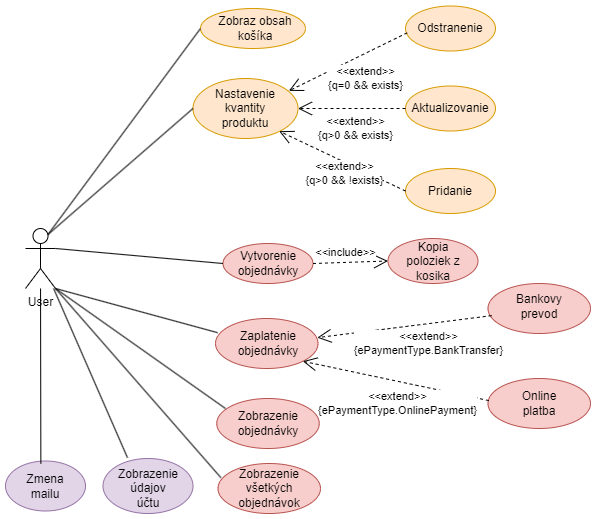

The diagram above was exported from draw.io. Its source (the exported page's mxGraphModel, read from the mxfile embedded in the PNG):
<mxGraphModel dx="1295" dy="685" grid="1" gridSize="10" guides="1" tooltips="1" connect="1" arrows="1" fold="1" page="1" pageScale="1" pageWidth="850" pageHeight="1100" math="0" shadow="0">
  <root>
    <mxCell id="0" />
    <mxCell id="1" parent="0" />
    <mxCell id="mzCCfXttNEEQw6mLtA6P-1" value="User" style="shape=umlActor;verticalLabelPosition=bottom;verticalAlign=top;html=1;outlineConnect=0;" parent="1" vertex="1">
      <mxGeometry x="30" y="300" width="30" height="60" as="geometry" />
    </mxCell>
    <mxCell id="mzCCfXttNEEQw6mLtA6P-5" value="" style="ellipse;whiteSpace=wrap;html=1;fillColor=#ffe6cc;strokeColor=#d79b00;" parent="1" vertex="1">
      <mxGeometry x="205" y="80" width="105" height="40" as="geometry" />
    </mxCell>
    <mxCell id="mzCCfXttNEEQw6mLtA6P-6" value="Zobraz obsah košíka" style="text;html=1;strokeColor=none;fillColor=none;align=center;verticalAlign=middle;whiteSpace=wrap;rounded=0;" parent="1" vertex="1">
      <mxGeometry x="220" y="85" width="80" height="30" as="geometry" />
    </mxCell>
    <mxCell id="mzCCfXttNEEQw6mLtA6P-7" value="" style="ellipse;whiteSpace=wrap;html=1;fillColor=#ffe6cc;strokeColor=#d79b00;" parent="1" vertex="1">
      <mxGeometry x="197.5" y="150" width="105" height="60" as="geometry" />
    </mxCell>
    <mxCell id="mzCCfXttNEEQw6mLtA6P-8" value="Nastavenie kvantity produktu" style="text;html=1;strokeColor=none;fillColor=none;align=center;verticalAlign=middle;whiteSpace=wrap;rounded=0;" parent="1" vertex="1">
      <mxGeometry x="220" y="165" width="60" height="30" as="geometry" />
    </mxCell>
    <mxCell id="mzCCfXttNEEQw6mLtA6P-10" value="" style="ellipse;whiteSpace=wrap;html=1;fillColor=#ffe6cc;strokeColor=#d79b00;" parent="1" vertex="1">
      <mxGeometry x="410" y="77.5" width="90" height="45" as="geometry" />
    </mxCell>
    <mxCell id="mzCCfXttNEEQw6mLtA6P-11" value="" style="ellipse;whiteSpace=wrap;html=1;fillColor=#ffe6cc;strokeColor=#d79b00;" parent="1" vertex="1">
      <mxGeometry x="410" y="157.5" width="90" height="45" as="geometry" />
    </mxCell>
    <mxCell id="mzCCfXttNEEQw6mLtA6P-12" value="" style="ellipse;whiteSpace=wrap;html=1;fillColor=#ffe6cc;strokeColor=#d79b00;" parent="1" vertex="1">
      <mxGeometry x="410" y="240" width="90" height="45" as="geometry" />
    </mxCell>
    <mxCell id="mzCCfXttNEEQw6mLtA6P-13" value="Odstranenie" style="text;html=1;strokeColor=none;fillColor=none;align=center;verticalAlign=middle;whiteSpace=wrap;rounded=0;" parent="1" vertex="1">
      <mxGeometry x="425" y="85" width="60" height="30" as="geometry" />
    </mxCell>
    <mxCell id="mzCCfXttNEEQw6mLtA6P-14" value="Aktualizovanie" style="text;html=1;strokeColor=none;fillColor=none;align=center;verticalAlign=middle;whiteSpace=wrap;rounded=0;" parent="1" vertex="1">
      <mxGeometry x="425" y="165" width="60" height="30" as="geometry" />
    </mxCell>
    <mxCell id="mzCCfXttNEEQw6mLtA6P-15" value="Pridanie" style="text;html=1;strokeColor=none;fillColor=none;align=center;verticalAlign=middle;whiteSpace=wrap;rounded=0;" parent="1" vertex="1">
      <mxGeometry x="425" y="247.5" width="60" height="30" as="geometry" />
    </mxCell>
    <mxCell id="mzCCfXttNEEQw6mLtA6P-16" value="&amp;lt;&amp;lt;extend&amp;gt;&amp;gt;&lt;br&gt;{q&amp;gt;0 &amp;amp;&amp;amp; exists}" style="endArrow=open;endSize=12;dashed=1;html=1;rounded=0;exitX=0;exitY=0.5;exitDx=0;exitDy=0;entryX=1;entryY=0.5;entryDx=0;entryDy=0;" parent="1" source="mzCCfXttNEEQw6mLtA6P-11" target="mzCCfXttNEEQw6mLtA6P-7" edge="1">
      <mxGeometry x="-0.0698" y="20" width="160" relative="1" as="geometry">
        <mxPoint x="270" y="220" as="sourcePoint" />
        <mxPoint x="430" y="220" as="targetPoint" />
        <mxPoint as="offset" />
      </mxGeometry>
    </mxCell>
    <mxCell id="mzCCfXttNEEQw6mLtA6P-17" value="&amp;lt;&amp;lt;extend&amp;gt;&amp;gt;&lt;br&gt;{q&amp;gt;0 &amp;amp;&amp;amp; !exists}" style="endArrow=open;endSize=12;dashed=1;html=1;rounded=0;exitX=0;exitY=0.5;exitDx=0;exitDy=0;entryX=0.821;entryY=0.878;entryDx=0;entryDy=0;entryPerimeter=0;" parent="1" source="mzCCfXttNEEQw6mLtA6P-12" target="mzCCfXttNEEQw6mLtA6P-7" edge="1">
      <mxGeometry x="-0.1111" y="10" width="160" relative="1" as="geometry">
        <mxPoint x="370" y="262.33" as="sourcePoint" />
        <mxPoint x="303" y="262.33" as="targetPoint" />
        <mxPoint as="offset" />
      </mxGeometry>
    </mxCell>
    <mxCell id="mzCCfXttNEEQw6mLtA6P-18" value="&amp;lt;&amp;lt;extend&amp;gt;&amp;gt;&lt;br&gt;{q=0 &amp;amp;&amp;amp; exists}" style="endArrow=open;endSize=12;dashed=1;html=1;rounded=0;exitX=0.019;exitY=0.596;exitDx=0;exitDy=0;entryX=0.913;entryY=0.206;entryDx=0;entryDy=0;entryPerimeter=0;exitPerimeter=0;" parent="1" source="mzCCfXttNEEQw6mLtA6P-10" target="mzCCfXttNEEQw6mLtA6P-7" edge="1">
      <mxGeometry x="-0.1266" y="23" width="160" relative="1" as="geometry">
        <mxPoint x="380" y="272.33" as="sourcePoint" />
        <mxPoint x="294" y="213" as="targetPoint" />
        <mxPoint as="offset" />
      </mxGeometry>
    </mxCell>
    <mxCell id="mzCCfXttNEEQw6mLtA6P-22" value="" style="endArrow=none;html=1;rounded=0;entryX=0;entryY=0.5;entryDx=0;entryDy=0;exitX=0.75;exitY=0.1;exitDx=0;exitDy=0;exitPerimeter=0;" parent="1" source="mzCCfXttNEEQw6mLtA6P-1" target="mzCCfXttNEEQw6mLtA6P-7" edge="1">
      <mxGeometry width="50" height="50" relative="1" as="geometry">
        <mxPoint x="60" y="210" as="sourcePoint" />
        <mxPoint x="380" y="210" as="targetPoint" />
      </mxGeometry>
    </mxCell>
    <mxCell id="mzCCfXttNEEQw6mLtA6P-23" value="" style="endArrow=none;html=1;rounded=0;entryX=0;entryY=0.5;entryDx=0;entryDy=0;exitX=0.75;exitY=0.1;exitDx=0;exitDy=0;exitPerimeter=0;" parent="1" source="mzCCfXttNEEQw6mLtA6P-1" target="mzCCfXttNEEQw6mLtA6P-5" edge="1">
      <mxGeometry width="50" height="50" relative="1" as="geometry">
        <mxPoint x="60" y="190" as="sourcePoint" />
        <mxPoint x="380" y="210" as="targetPoint" />
      </mxGeometry>
    </mxCell>
    <mxCell id="mzCCfXttNEEQw6mLtA6P-26" value="" style="ellipse;whiteSpace=wrap;html=1;fillColor=#f8cecc;strokeColor=#b85450;" parent="1" vertex="1">
      <mxGeometry x="227.5" y="315" width="90" height="40" as="geometry" />
    </mxCell>
    <mxCell id="mzCCfXttNEEQw6mLtA6P-27" value="Vytvorenie objednávky" style="text;html=1;strokeColor=none;fillColor=none;align=center;verticalAlign=middle;whiteSpace=wrap;rounded=0;" parent="1" vertex="1">
      <mxGeometry x="242.5" y="320" width="60" height="30" as="geometry" />
    </mxCell>
    <mxCell id="mzCCfXttNEEQw6mLtA6P-28" value="" style="ellipse;whiteSpace=wrap;html=1;fillColor=#f8cecc;strokeColor=#b85450;" parent="1" vertex="1">
      <mxGeometry x="220" y="390" width="102.5" height="50" as="geometry" />
    </mxCell>
    <mxCell id="mzCCfXttNEEQw6mLtA6P-29" value="Zaplatenie objednávky" style="text;html=1;strokeColor=none;fillColor=none;align=center;verticalAlign=middle;whiteSpace=wrap;rounded=0;" parent="1" vertex="1">
      <mxGeometry x="242.5" y="400" width="60" height="30" as="geometry" />
    </mxCell>
    <mxCell id="mzCCfXttNEEQw6mLtA6P-30" value="" style="ellipse;whiteSpace=wrap;html=1;fillColor=#f8cecc;strokeColor=#b85450;" parent="1" vertex="1">
      <mxGeometry x="392.5" y="310" width="90" height="45" as="geometry" />
    </mxCell>
    <mxCell id="mzCCfXttNEEQw6mLtA6P-33" value="Kopia poloziek z kosika" style="text;html=1;strokeColor=none;fillColor=none;align=center;verticalAlign=middle;whiteSpace=wrap;rounded=0;" parent="1" vertex="1">
      <mxGeometry x="407.5" y="317.5" width="60" height="30" as="geometry" />
    </mxCell>
    <mxCell id="mzCCfXttNEEQw6mLtA6P-38" value="&amp;lt;&amp;lt;include&amp;gt;&amp;gt;" style="endArrow=open;endSize=12;dashed=1;html=1;rounded=0;exitX=1;exitY=0.5;exitDx=0;exitDy=0;entryX=0;entryY=0.5;entryDx=0;entryDy=0;" parent="1" source="mzCCfXttNEEQw6mLtA6P-26" target="mzCCfXttNEEQw6mLtA6P-30" edge="1">
      <mxGeometry x="-0.1111" y="10" width="160" relative="1" as="geometry">
        <mxPoint x="402.5" y="507.3299999999999" as="sourcePoint" />
        <mxPoint x="316.5" y="448" as="targetPoint" />
        <mxPoint as="offset" />
      </mxGeometry>
    </mxCell>
    <mxCell id="mzCCfXttNEEQw6mLtA6P-43" value="" style="ellipse;whiteSpace=wrap;html=1;fillColor=#f8cecc;strokeColor=#b85450;" parent="1" vertex="1">
      <mxGeometry x="221.25" y="470" width="102.5" height="50" as="geometry" />
    </mxCell>
    <mxCell id="mzCCfXttNEEQw6mLtA6P-44" value="Zobrazenie objednávky" style="text;html=1;strokeColor=none;fillColor=none;align=center;verticalAlign=middle;whiteSpace=wrap;rounded=0;" parent="1" vertex="1">
      <mxGeometry x="242.5" y="480" width="60" height="30" as="geometry" />
    </mxCell>
    <mxCell id="mzCCfXttNEEQw6mLtA6P-46" value="" style="ellipse;whiteSpace=wrap;html=1;fillColor=#f8cecc;strokeColor=#b85450;" parent="1" vertex="1">
      <mxGeometry x="222.5" y="535" width="102.5" height="50" as="geometry" />
    </mxCell>
    <mxCell id="mzCCfXttNEEQw6mLtA6P-47" value="Zobrazenie všetkých objednávok" style="text;html=1;strokeColor=none;fillColor=none;align=center;verticalAlign=middle;whiteSpace=wrap;rounded=0;" parent="1" vertex="1">
      <mxGeometry x="243.75" y="545" width="60" height="30" as="geometry" />
    </mxCell>
    <mxCell id="mzCCfXttNEEQw6mLtA6P-51" value="" style="ellipse;whiteSpace=wrap;html=1;fillColor=#e1d5e7;strokeColor=#9673a6;" parent="1" vertex="1">
      <mxGeometry x="107.5" y="530" width="90" height="55" as="geometry" />
    </mxCell>
    <mxCell id="mzCCfXttNEEQw6mLtA6P-52" value="Zobrazenie údajov účtu" style="text;html=1;strokeColor=none;fillColor=none;align=center;verticalAlign=middle;whiteSpace=wrap;rounded=0;" parent="1" vertex="1">
      <mxGeometry x="122.5" y="545" width="60" height="30" as="geometry" />
    </mxCell>
    <mxCell id="mzCCfXttNEEQw6mLtA6P-53" value="" style="ellipse;whiteSpace=wrap;html=1;fillColor=#e1d5e7;strokeColor=#9673a6;" parent="1" vertex="1">
      <mxGeometry x="10" y="532.5" width="80" height="50" as="geometry" />
    </mxCell>
    <mxCell id="mzCCfXttNEEQw6mLtA6P-54" value="Zmena mailu" style="text;html=1;strokeColor=none;fillColor=none;align=center;verticalAlign=middle;whiteSpace=wrap;rounded=0;" parent="1" vertex="1">
      <mxGeometry x="20" y="542.5" width="60" height="30" as="geometry" />
    </mxCell>
    <mxCell id="mzCCfXttNEEQw6mLtA6P-70" value="" style="ellipse;whiteSpace=wrap;html=1;fillColor=#f8cecc;strokeColor=#b85450;" parent="1" vertex="1">
      <mxGeometry x="492.5" y="355" width="102.5" height="50" as="geometry" />
    </mxCell>
    <mxCell id="mzCCfXttNEEQw6mLtA6P-71" value="" style="ellipse;whiteSpace=wrap;html=1;fillColor=#f8cecc;strokeColor=#b85450;" parent="1" vertex="1">
      <mxGeometry x="492.5" y="450" width="102.5" height="50" as="geometry" />
    </mxCell>
    <mxCell id="mzCCfXttNEEQw6mLtA6P-72" value="Bankovy prevod" style="text;html=1;strokeColor=none;fillColor=none;align=center;verticalAlign=middle;whiteSpace=wrap;rounded=0;" parent="1" vertex="1">
      <mxGeometry x="513.75" y="362.5" width="60" height="30" as="geometry" />
    </mxCell>
    <mxCell id="mzCCfXttNEEQw6mLtA6P-73" value="Online platba" style="text;html=1;strokeColor=none;fillColor=none;align=center;verticalAlign=middle;whiteSpace=wrap;rounded=0;" parent="1" vertex="1">
      <mxGeometry x="513.75" y="460" width="60" height="30" as="geometry" />
    </mxCell>
    <mxCell id="mzCCfXttNEEQw6mLtA6P-74" value="&amp;lt;&amp;lt;extend&amp;gt;&amp;gt;&lt;br&gt;{ePaymentType.OnlinePayment}" style="endArrow=open;endSize=12;dashed=1;html=1;rounded=0;exitX=0.009;exitY=0.442;exitDx=0;exitDy=0;entryX=1;entryY=1;entryDx=0;entryDy=0;exitPerimeter=0;" parent="1" source="mzCCfXttNEEQw6mLtA6P-71" target="mzCCfXttNEEQw6mLtA6P-28" edge="1">
      <mxGeometry x="-0.0709" y="22" width="160" relative="1" as="geometry">
        <mxPoint x="365" y="454.71000000000004" as="sourcePoint" />
        <mxPoint x="297" y="454.71000000000004" as="targetPoint" />
        <mxPoint as="offset" />
      </mxGeometry>
    </mxCell>
    <mxCell id="mzCCfXttNEEQw6mLtA6P-75" value="&amp;lt;&amp;lt;extend&amp;gt;&amp;gt;&lt;br&gt;{ePaymentType.BankTransfer}" style="endArrow=open;endSize=12;dashed=1;html=1;rounded=0;exitX=0.036;exitY=0.643;exitDx=0;exitDy=0;entryX=0.993;entryY=0.383;entryDx=0;entryDy=0;exitPerimeter=0;entryPerimeter=0;" parent="1" source="mzCCfXttNEEQw6mLtA6P-70" target="mzCCfXttNEEQw6mLtA6P-28" edge="1">
      <mxGeometry x="-0.2414" y="20" width="160" relative="1" as="geometry">
        <mxPoint x="375" y="464.71000000000004" as="sourcePoint" />
        <mxPoint x="317.5" y="443" as="targetPoint" />
        <mxPoint as="offset" />
      </mxGeometry>
    </mxCell>
    <mxCell id="xHhbTcnsJxwBrsfat7zH-5" value="" style="endArrow=none;html=1;rounded=0;entryX=0;entryY=0.5;entryDx=0;entryDy=0;exitX=1;exitY=0.3333333333333333;exitDx=0;exitDy=0;exitPerimeter=0;" parent="1" source="mzCCfXttNEEQw6mLtA6P-1" target="mzCCfXttNEEQw6mLtA6P-26" edge="1">
      <mxGeometry width="50" height="50" relative="1" as="geometry">
        <mxPoint x="330" y="410" as="sourcePoint" />
        <mxPoint x="380" y="360" as="targetPoint" />
      </mxGeometry>
    </mxCell>
    <mxCell id="xHhbTcnsJxwBrsfat7zH-6" value="" style="endArrow=none;html=1;rounded=0;exitX=1;exitY=1;exitDx=0;exitDy=0;exitPerimeter=0;entryX=0.02;entryY=0.283;entryDx=0;entryDy=0;entryPerimeter=0;" parent="1" source="mzCCfXttNEEQw6mLtA6P-1" target="mzCCfXttNEEQw6mLtA6P-28" edge="1">
      <mxGeometry width="50" height="50" relative="1" as="geometry">
        <mxPoint x="330" y="410" as="sourcePoint" />
        <mxPoint x="380" y="360" as="targetPoint" />
      </mxGeometry>
    </mxCell>
    <mxCell id="xHhbTcnsJxwBrsfat7zH-7" value="" style="endArrow=none;html=1;rounded=0;exitX=1;exitY=1;exitDx=0;exitDy=0;exitPerimeter=0;entryX=0.085;entryY=0.2;entryDx=0;entryDy=0;entryPerimeter=0;" parent="1" source="mzCCfXttNEEQw6mLtA6P-1" target="mzCCfXttNEEQw6mLtA6P-43" edge="1">
      <mxGeometry width="50" height="50" relative="1" as="geometry">
        <mxPoint x="330" y="410" as="sourcePoint" />
        <mxPoint x="380" y="360" as="targetPoint" />
      </mxGeometry>
    </mxCell>
    <mxCell id="xHhbTcnsJxwBrsfat7zH-8" value="" style="endArrow=none;html=1;rounded=0;exitX=0.028;exitY=0.283;exitDx=0;exitDy=0;exitPerimeter=0;entryX=1;entryY=1;entryDx=0;entryDy=0;entryPerimeter=0;" parent="1" source="mzCCfXttNEEQw6mLtA6P-46" target="mzCCfXttNEEQw6mLtA6P-1" edge="1">
      <mxGeometry width="50" height="50" relative="1" as="geometry">
        <mxPoint x="330" y="410" as="sourcePoint" />
        <mxPoint x="380" y="360" as="targetPoint" />
      </mxGeometry>
    </mxCell>
    <mxCell id="xHhbTcnsJxwBrsfat7zH-9" value="" style="endArrow=none;html=1;rounded=0;exitX=0.272;exitY=-0.015;exitDx=0;exitDy=0;exitPerimeter=0;" parent="1" source="mzCCfXttNEEQw6mLtA6P-51" target="mzCCfXttNEEQw6mLtA6P-1" edge="1">
      <mxGeometry width="50" height="50" relative="1" as="geometry">
        <mxPoint x="330" y="410" as="sourcePoint" />
        <mxPoint x="380" y="360" as="targetPoint" />
      </mxGeometry>
    </mxCell>
    <mxCell id="xHhbTcnsJxwBrsfat7zH-10" value="" style="endArrow=none;html=1;rounded=0;exitX=0.442;exitY=0.05;exitDx=0;exitDy=0;exitPerimeter=0;" parent="1" source="mzCCfXttNEEQw6mLtA6P-53" target="mzCCfXttNEEQw6mLtA6P-1" edge="1">
      <mxGeometry width="50" height="50" relative="1" as="geometry">
        <mxPoint x="330" y="410" as="sourcePoint" />
        <mxPoint x="380" y="360" as="targetPoint" />
      </mxGeometry>
    </mxCell>
  </root>
</mxGraphModel>